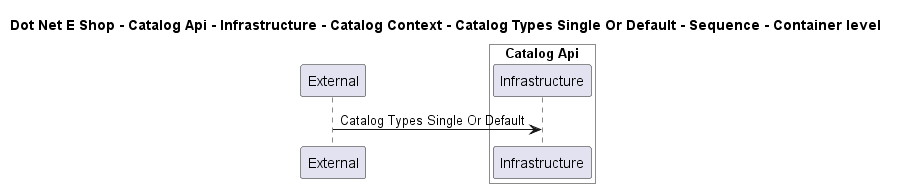

The diagram above was rendered by PlantUML. Its source (embedded in the PNG):
@startuml

title Dot Net E Shop - Catalog Api - Infrastructure - Catalog Context - Catalog Types Single Or Default - Sequence - Container level

participant "External" as C4InterFlow.SoftwareSystems.ExternalSystem

box "Catalog Api" #White
    participant "Infrastructure" as DotNetEShop.SoftwareSystems.CatalogApi.Containers.Infrastructure
end box


C4InterFlow.SoftwareSystems.ExternalSystem -> DotNetEShop.SoftwareSystems.CatalogApi.Containers.Infrastructure : Catalog Types Single Or Default


@enduml